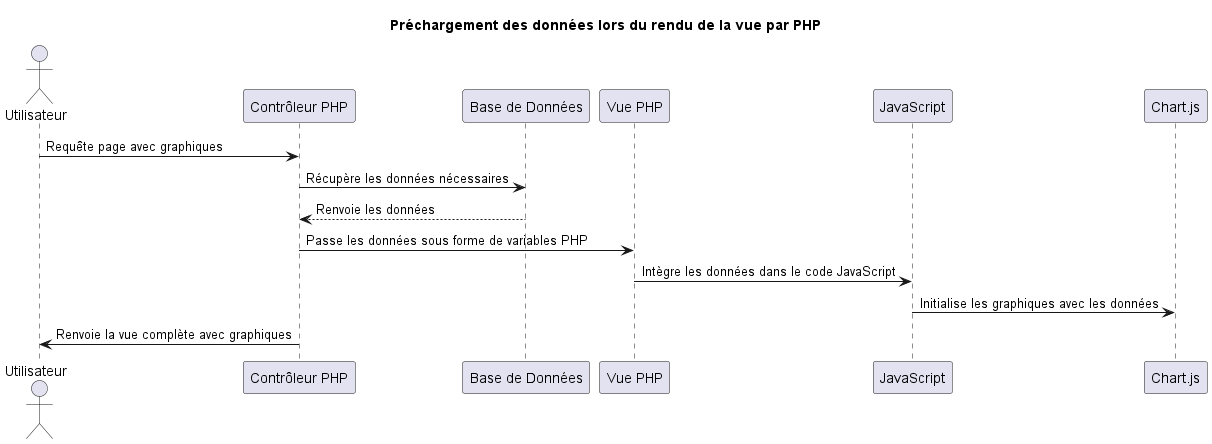

The diagram above was rendered by PlantUML. Its source (embedded in the PNG):
@startuml
title Préchargement des données lors du rendu de la vue par PHP

actor Utilisateur

participant "Contrôleur PHP" as Controller
participant "Base de Données" as Database
participant "Vue PHP" as View
participant "JavaScript" as JS
participant "Chart.js" as ChartJS

Utilisateur -> Controller : Requête page avec graphiques

Controller -> Database : Récupère les données nécessaires
Database --> Controller : Renvoie les données

Controller -> View : Passe les données sous forme de variables PHP

View -> JS : Intègre les données dans le code JavaScript
JS -> ChartJS : Initialise les graphiques avec les données

Controller -> Utilisateur : Renvoie la vue complète avec graphiques

@enduml